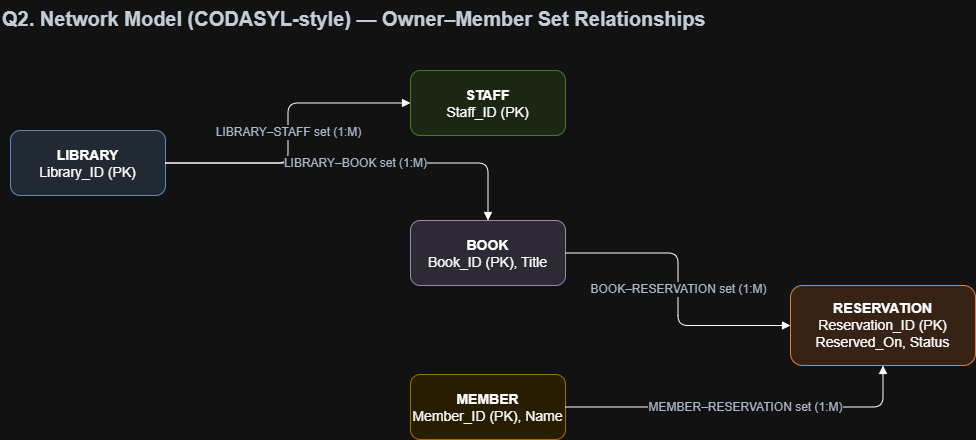

The diagram above was exported from draw.io. Its source (the exported page's mxGraphModel, read from the mxfile embedded in the PNG):
<mxGraphModel dx="1030" dy="736" grid="1" gridSize="10" guides="1" tooltips="1" connect="1" arrows="1" fold="1" page="1" pageScale="1" pageWidth="1169" pageHeight="827" math="0" shadow="0">
  <root>
    <mxCell id="0" />
    <mxCell id="1" parent="0" />
    <mxCell id="title" parent="1" style="text;html=1;strokeColor=none;fillColor=none;align=left;fontSize=20;fontStyle=1;fontColor=#1F2937;" value="Q2. Network Model (CODASYL-style) — Owner–Member Set Relationships" vertex="1">
      <mxGeometry height="35" width="900" x="40" y="40" as="geometry" />
    </mxCell>
    <mxCell id="lib" parent="1" style="rounded=1;whiteSpace=wrap;html=1;fillColor=#DCE6F1;strokeColor=#4F81BD;fontSize=14;align=center;" value="&lt;b&gt;LIBRARY&lt;/b&gt;&lt;br&gt;Library_ID (PK)" vertex="1">
      <mxGeometry height="65" width="155" x="50" y="170" as="geometry" />
    </mxCell>
    <mxCell id="staff" parent="1" style="rounded=1;whiteSpace=wrap;html=1;fillColor=#E2F0D9;strokeColor=#70AD47;fontSize=14;align=center;" value="&lt;b&gt;STAFF&lt;/b&gt;&lt;br&gt;Staff_ID (PK)" vertex="1">
      <mxGeometry height="65" width="155" x="450" y="110" as="geometry" />
    </mxCell>
    <mxCell id="book" parent="1" style="rounded=1;whiteSpace=wrap;html=1;fillColor=#E4DFEC;strokeColor=#8064A2;fontSize=14;align=center;" value="&lt;b&gt;BOOK&lt;/b&gt;&lt;br&gt;Book_ID (PK), Title" vertex="1">
      <mxGeometry height="65" width="155" x="450" y="260" as="geometry" />
    </mxCell>
    <mxCell id="member" parent="1" style="rounded=1;whiteSpace=wrap;html=1;fillColor=#FFF2CC;strokeColor=#BF9000;fontSize=14;align=center;" value="&lt;b&gt;MEMBER&lt;/b&gt;&lt;br&gt;Member_ID (PK), Name" vertex="1">
      <mxGeometry height="65" width="155" x="450" y="414" as="geometry" />
    </mxCell>
    <mxCell id="reservation" parent="1" style="rounded=1;whiteSpace=wrap;html=1;fillColor=#FCE4D6;strokeColor=#C55A11;fontSize=14;align=center;" value="&lt;b&gt;RESERVATION&lt;/b&gt;&lt;br&gt;Reservation_ID (PK)&lt;br&gt;Reserved_On, Status" vertex="1">
      <mxGeometry height="80" width="185" x="830" y="325" as="geometry" />
    </mxCell>
    <mxCell id="e1" edge="1" parent="1" source="lib" style="edgeStyle=orthogonalEdgeStyle;html=1;endArrow=block;endFill=1;fontSize=12;fontColor=#334155;labelBackgroundColor=#FFFFFF;" target="staff" value="LIBRARY–STAFF set (1:M)">
      <mxGeometry relative="1" as="geometry" />
    </mxCell>
    <mxCell id="e2" edge="1" parent="1" source="lib" style="edgeStyle=orthogonalEdgeStyle;html=1;endArrow=block;endFill=1;fontSize=12;fontColor=#334155;labelBackgroundColor=#FFFFFF;" target="book" value="LIBRARY–BOOK set (1:M)">
      <mxGeometry relative="1" as="geometry" />
    </mxCell>
    <mxCell id="e3" edge="1" parent="1" source="member" style="edgeStyle=orthogonalEdgeStyle;html=1;endArrow=block;endFill=1;fontSize=12;fontColor=#334155;labelBackgroundColor=#FFFFFF;" target="reservation" value="MEMBER–RESERVATION set (1:M)">
      <mxGeometry relative="1" as="geometry" />
    </mxCell>
    <mxCell id="e4" edge="1" parent="1" source="book" style="edgeStyle=orthogonalEdgeStyle;html=1;endArrow=block;endFill=1;fontSize=12;fontColor=#334155;labelBackgroundColor=#FFFFFF;" target="reservation" value="BOOK–RESERVATION set (1:M)">
      <mxGeometry relative="1" as="geometry" />
    </mxCell>
  </root>
</mxGraphModel>